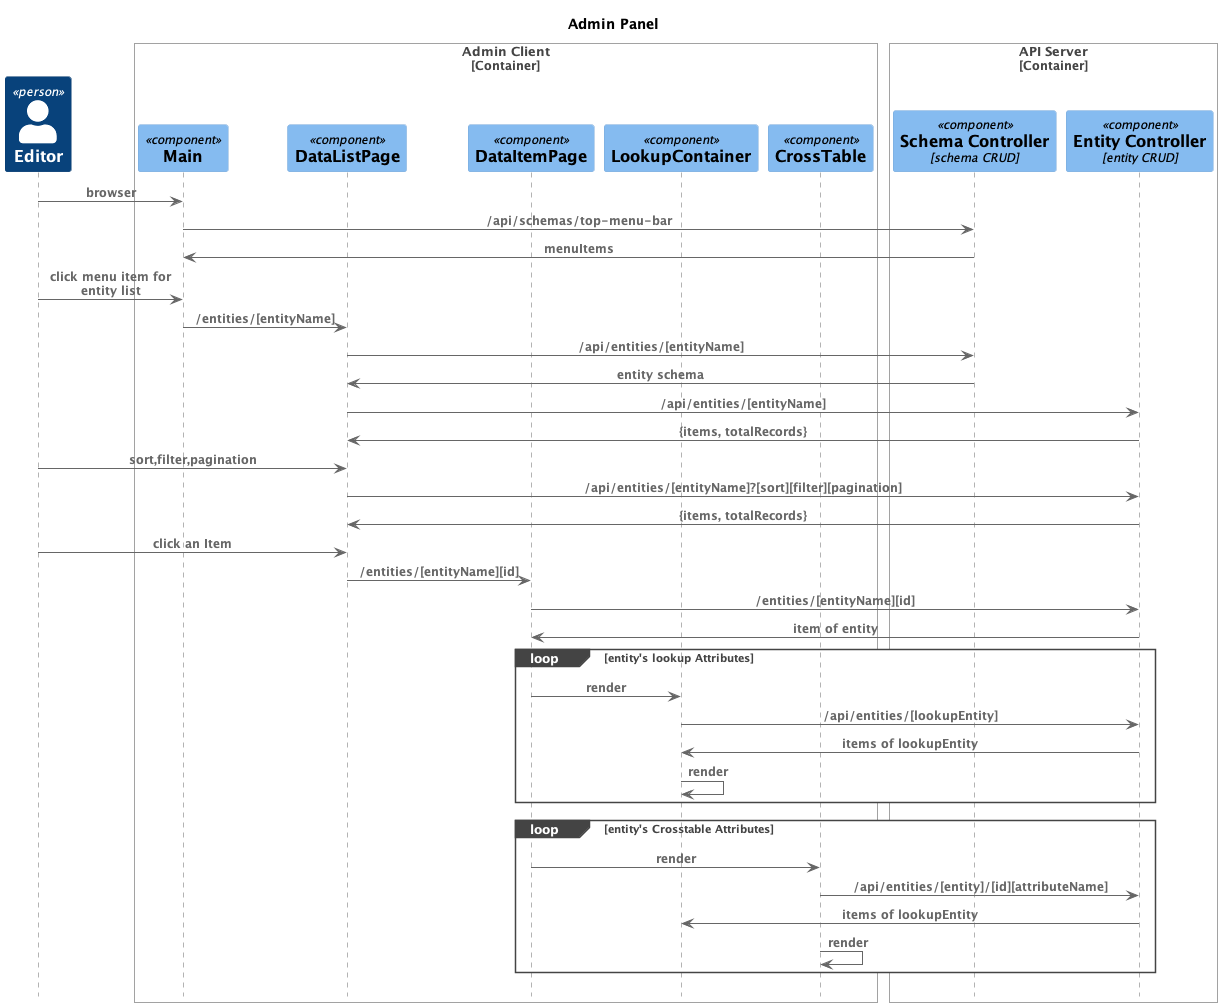

The diagram above was rendered by PlantUML. Its source (embedded in the PNG):
@startuml
!include https://raw.githubusercontent.com/plantuml-stdlib/C4-PlantUML/master/C4_Sequence.puml
'!include ../../../C4-PlantUML/C4_Sequence.puml
title Admin Panel

Person(editor, Editor, "Manage content")

Container_Boundary(client,"Admin Client", "dd", "")
Component(app, "Main", "", "")
Component(dataListPage, "DataListPage", "", "")
Component(dataItemPage, "DataItemPage", "", "")
Component(lookupContainer, "LookupContainer", "", "")
Component(crosstable, "CrossTable", "", "")
Boundary_End()

Container_Boundary(components,"Components")

Boundary_End()

Container_Boundary(apiServer,"API Server")
Component(schemaController, "Schema Controller", "schema CRUD", "")
Component(entityController, "Entity Controller", "entity CRUD", "")
Boundary_End()

Rel(editor, app,"browser","")
Rel(app, schemaController, "/api/schemas/top-menu-bar","")
Rel(schemaController, app, "menuItems","")

Rel(editor, app,"click menu item for entity list","")
Rel(app, dataListPage,"/entities/[entityName]","")
Rel(dataListPage, schemaController, "/api/entities/[entityName]","")
Rel(schemaController, dataListPage, "entity schema","")
Rel(dataListPage, entityController, "/api/entities/[entityName]","")
Rel(entityController, dataListPage, "{items, totalRecords}","")
Rel(editor, dataListPage, "sort,filter,pagination","")
Rel(dataListPage, entityController, "/api/entities/[entityName]?[sort][filter][pagination]","")
Rel(entityController, dataListPage, "{items, totalRecords}","")

Rel(editor, dataListPage, "click an Item","")
Rel(dataListPage, dataItemPage, "/entities/[entityName][id]","")
Rel(dataItemPage, entityController, "/entities/[entityName][id]","")
Rel(entityController,dataItemPage, "item of entity","")
loop entity's lookup Attributes
    Rel(dataItemPage, lookupContainer,"render","")
    Rel(lookupContainer, entityController,"/api/entities/[lookupEntity]","")
    Rel(entityController, lookupContainer,"items of lookupEntity","")
    Rel(lookupContainer, lookupContainer, "render","")
end
loop entity's Crosstable Attributes
    Rel(dataItemPage, crosstable,"render","")
    Rel(crosstable, entityController,"/api/entities/[entity]/[id][attributeName]","")
    Rel(entityController, lookupContainer,"items of lookupEntity","")
    Rel(crosstable, crosstable, "render","")
end
@enduml